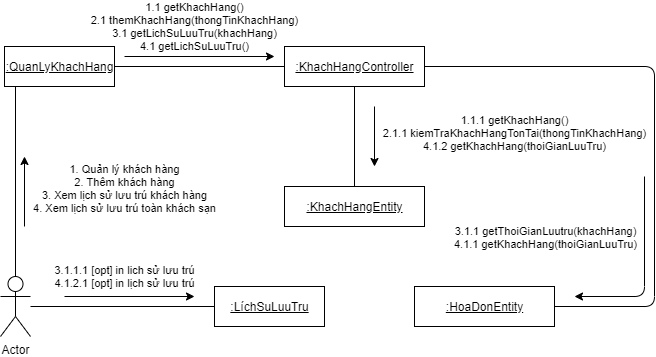

The diagram above was exported from draw.io. Its source (the exported page's mxGraphModel, read from the mxfile embedded in the PNG):
<mxGraphModel dx="926" dy="626" grid="1" gridSize="10" guides="1" tooltips="1" connect="1" arrows="1" fold="1" page="1" pageScale="1" pageWidth="850" pageHeight="1100" math="0" shadow="0">
  <root>
    <mxCell id="0" />
    <mxCell id="1" parent="0" />
    <mxCell id="iMola-OZWbFWW2S-rFkh-1" value="Actor" style="shape=umlActor;verticalLabelPosition=bottom;verticalAlign=top;html=1;" parent="1" vertex="1">
      <mxGeometry x="116" y="470" width="30" height="60" as="geometry" />
    </mxCell>
    <mxCell id="iMola-OZWbFWW2S-rFkh-2" value="&lt;u&gt;:QuanLyKhachHang&lt;/u&gt;" style="html=1;" parent="1" vertex="1">
      <mxGeometry x="120" y="240" width="110" height="40" as="geometry" />
    </mxCell>
    <mxCell id="iMola-OZWbFWW2S-rFkh-3" value="&lt;u&gt;:LíchSuLuuTru&lt;/u&gt;" style="html=1;" parent="1" vertex="1">
      <mxGeometry x="330" y="480" width="110" height="40" as="geometry" />
    </mxCell>
    <mxCell id="iMola-OZWbFWW2S-rFkh-4" value="&lt;u&gt;:KhachHangController&lt;/u&gt;" style="html=1;" parent="1" vertex="1">
      <mxGeometry x="400" y="240" width="140" height="40" as="geometry" />
    </mxCell>
    <mxCell id="iMola-OZWbFWW2S-rFkh-5" value="&lt;u&gt;:KhachHangEntity&lt;/u&gt;" style="html=1;" parent="1" vertex="1">
      <mxGeometry x="400" y="380" width="140" height="40" as="geometry" />
    </mxCell>
    <mxCell id="iMola-OZWbFWW2S-rFkh-6" value="&lt;u&gt;:HoaDonEntity&lt;/u&gt;" style="html=1;" parent="1" vertex="1">
      <mxGeometry x="530" y="480" width="140" height="40" as="geometry" />
    </mxCell>
    <mxCell id="iMola-OZWbFWW2S-rFkh-7" value="" style="endArrow=none;html=1;entryX=0.1;entryY=1;entryDx=0;entryDy=0;entryPerimeter=0;" parent="1" source="iMola-OZWbFWW2S-rFkh-1" target="iMola-OZWbFWW2S-rFkh-2" edge="1">
      <mxGeometry width="50" height="50" relative="1" as="geometry">
        <mxPoint x="210" y="290" as="sourcePoint" />
        <mxPoint x="260" y="240" as="targetPoint" />
        <Array as="points" />
      </mxGeometry>
    </mxCell>
    <mxCell id="iMola-OZWbFWW2S-rFkh-8" value="" style="endArrow=none;html=1;" parent="1" source="iMola-OZWbFWW2S-rFkh-2" target="iMola-OZWbFWW2S-rFkh-4" edge="1">
      <mxGeometry width="50" height="50" relative="1" as="geometry">
        <mxPoint x="390" y="260" as="sourcePoint" />
        <mxPoint x="440" y="210" as="targetPoint" />
      </mxGeometry>
    </mxCell>
    <mxCell id="iMola-OZWbFWW2S-rFkh-9" value="" style="endArrow=none;html=1;" parent="1" source="iMola-OZWbFWW2S-rFkh-5" target="iMola-OZWbFWW2S-rFkh-4" edge="1">
      <mxGeometry width="50" height="50" relative="1" as="geometry">
        <mxPoint x="490" y="290" as="sourcePoint" />
        <mxPoint x="540" y="240" as="targetPoint" />
      </mxGeometry>
    </mxCell>
    <mxCell id="iMola-OZWbFWW2S-rFkh-10" value="" style="endArrow=none;html=1;entryX=1;entryY=0.5;entryDx=0;entryDy=0;exitX=1;exitY=0.5;exitDx=0;exitDy=0;" parent="1" source="iMola-OZWbFWW2S-rFkh-6" target="iMola-OZWbFWW2S-rFkh-4" edge="1">
      <mxGeometry width="50" height="50" relative="1" as="geometry">
        <mxPoint x="720" y="330" as="sourcePoint" />
        <mxPoint x="770" y="280" as="targetPoint" />
        <Array as="points">
          <mxPoint x="770" y="500" />
          <mxPoint x="770" y="260" />
        </Array>
      </mxGeometry>
    </mxCell>
    <mxCell id="Pbni5qjUJgshPNcI2zEH-2" value="1. Quản lý khách hàng&lt;br&gt;2. Thêm khách hàng&lt;br&gt;3. Xem lịch sử lưu trú khách hàng&lt;br&gt;4. Xem lịch sử lưu trú toàn khách sạn" style="endArrow=classic;html=1;labelBackgroundColor=none;" parent="1" edge="1">
      <mxGeometry x="0.0769" y="-100" width="50" height="50" relative="1" as="geometry">
        <mxPoint x="140" y="420" as="sourcePoint" />
        <mxPoint x="140" y="350" as="targetPoint" />
        <mxPoint as="offset" />
      </mxGeometry>
    </mxCell>
    <mxCell id="Pbni5qjUJgshPNcI2zEH-3" value="" style="endArrow=none;html=1;" parent="1" source="iMola-OZWbFWW2S-rFkh-1" target="iMola-OZWbFWW2S-rFkh-3" edge="1">
      <mxGeometry width="50" height="50" relative="1" as="geometry">
        <mxPoint x="200" y="640" as="sourcePoint" />
        <mxPoint x="250" y="590" as="targetPoint" />
      </mxGeometry>
    </mxCell>
    <mxCell id="Pbni5qjUJgshPNcI2zEH-4" value="1.1 getKhachHang()&lt;br&gt;2.1 themKhachHang(thongTinKhachHang)&lt;br&gt;3.1 getLichSuLuuTru(khachHang)&lt;br&gt;4.1 getLichSuLuuTru()" style="endArrow=classic;html=1;labelBackgroundColor=none;" parent="1" edge="1">
      <mxGeometry x="-0.0667" y="30" width="50" height="50" relative="1" as="geometry">
        <mxPoint x="240" y="250" as="sourcePoint" />
        <mxPoint x="390" y="250" as="targetPoint" />
        <mxPoint as="offset" />
      </mxGeometry>
    </mxCell>
    <mxCell id="Pbni5qjUJgshPNcI2zEH-6" value="1.1.1 getKhachHang()&lt;br&gt;2.1.1 kiemTraKhachHangTonTai(thongTinKhachHang)&lt;br&gt;4.1.2 getKhachHang(thoiGianLuuTru)" style="endArrow=classic;html=1;labelBackgroundColor=none;" parent="1" edge="1">
      <mxGeometry x="-0.0909" y="140" width="50" height="50" relative="1" as="geometry">
        <mxPoint x="490" y="300" as="sourcePoint" />
        <mxPoint x="490" y="360" as="targetPoint" />
        <mxPoint as="offset" />
      </mxGeometry>
    </mxCell>
    <mxCell id="Pbni5qjUJgshPNcI2zEH-7" value="" style="endArrow=classic;html=1;" parent="1" edge="1">
      <mxGeometry width="50" height="50" relative="1" as="geometry">
        <mxPoint x="760" y="370" as="sourcePoint" />
        <mxPoint x="690" y="490" as="targetPoint" />
        <Array as="points">
          <mxPoint x="760" y="490" />
        </Array>
      </mxGeometry>
    </mxCell>
    <mxCell id="Pbni5qjUJgshPNcI2zEH-8" value="3.1.1 getThoiGianLuutru(khachHang)&lt;br&gt;4.1.1 getKhachHang(thoiGianLuuTru)" style="edgeLabel;html=1;align=center;verticalAlign=middle;resizable=0;points=[];" parent="Pbni5qjUJgshPNcI2zEH-7" vertex="1" connectable="0">
      <mxGeometry x="-0.048" y="2" relative="1" as="geometry">
        <mxPoint x="-102" y="-30" as="offset" />
      </mxGeometry>
    </mxCell>
    <mxCell id="Pbni5qjUJgshPNcI2zEH-9" value="3.1.1.1 [opt] in lich sử lưu trú&lt;br&gt;4.1.2.1 [opt] in lịch sử lưu trú" style="endArrow=classic;html=1;" parent="1" edge="1">
      <mxGeometry x="-0.0769" y="20" width="50" height="50" relative="1" as="geometry">
        <mxPoint x="180" y="490" as="sourcePoint" />
        <mxPoint x="310" y="490" as="targetPoint" />
        <mxPoint as="offset" />
      </mxGeometry>
    </mxCell>
  </root>
</mxGraphModel>